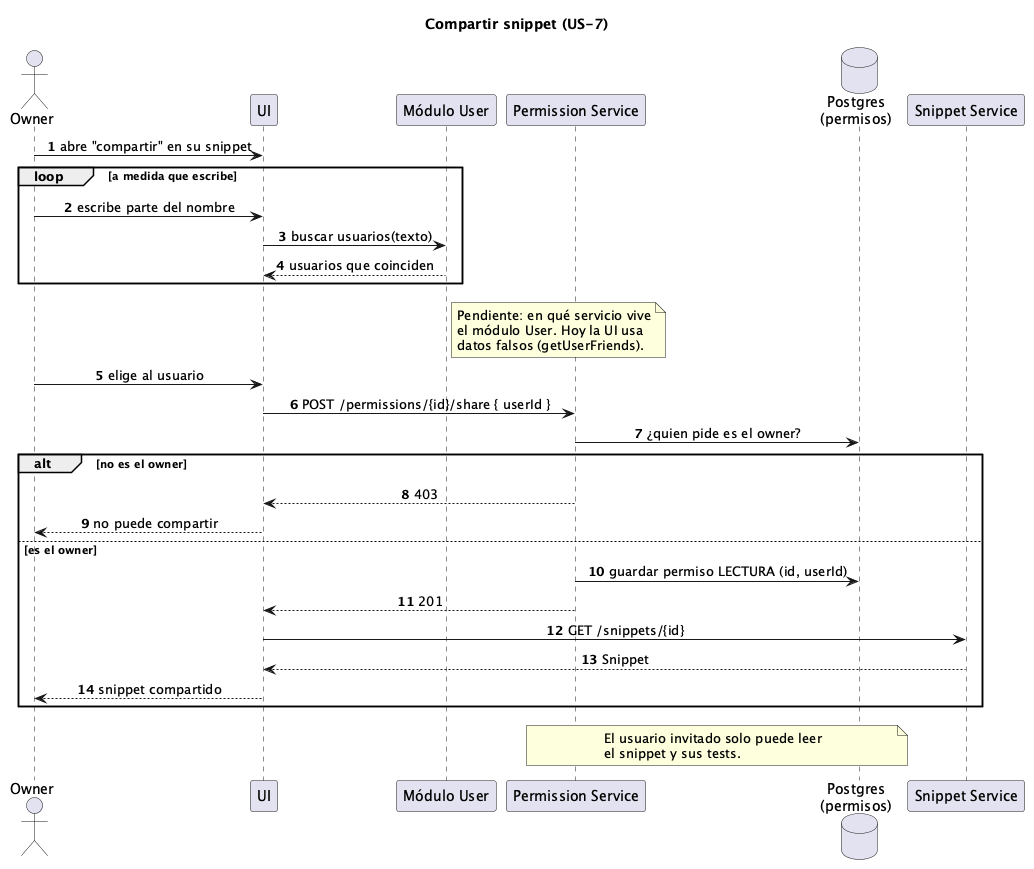

The diagram above was rendered by PlantUML. Its source (embedded in the PNG):
@startuml secuencia-compartir-snippet
' Compartir un snippet con otro usuario (US-7).
' Falta implementarlo: SnippetPermission#14.

title Compartir snippet (US-7)
autonumber
skinparam sequenceMessageAlign center

actor Owner
participant UI
participant "Módulo User" as U
participant "Permission Service" as P
database "Postgres\n(permisos)" as PDB
participant "Snippet Service" as S

Owner -> UI : abre "compartir" en su snippet
loop a medida que escribe
  Owner -> UI : escribe parte del nombre
  UI -> U : buscar usuarios(texto)
  U --> UI : usuarios que coinciden
end
note right of U
  Pendiente: en qué servicio vive
  el módulo User. Hoy la UI usa
  datos falsos (getUserFriends).
end note

Owner -> UI : elige al usuario
UI -> P : POST /permissions/{id}/share { userId }
P -> PDB : ¿quien pide es el owner?
alt no es el owner
  P --> UI : 403
  UI --> Owner : no puede compartir
else es el owner
  P -> PDB : guardar permiso LECTURA (id, userId)
  P --> UI : 201
  UI -> S : GET /snippets/{id}
  S --> UI : Snippet
  UI --> Owner : snippet compartido
end

note over P, PDB
  El usuario invitado solo puede leer
  el snippet y sus tests.
end note
@enduml